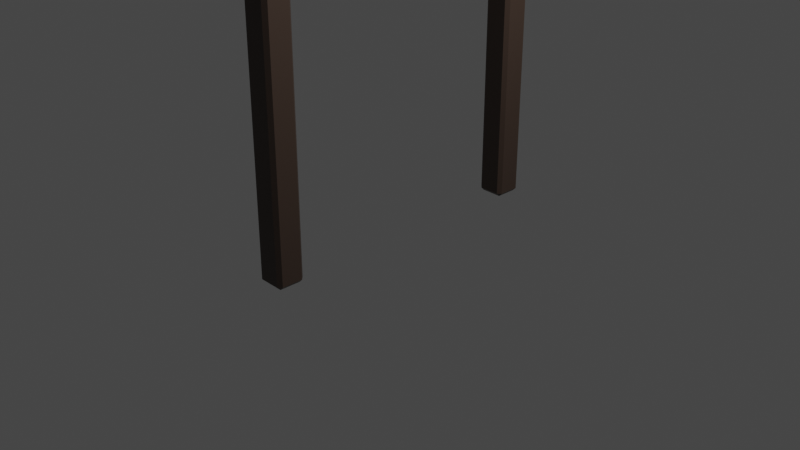 # Source: flag.blend  (saved by Blender 2.92.15; exported with 4.5.12 LTS)
import bpy
from mathutils import Matrix  # noqa: F401  (used for matrix-valued properties, if any)

bpy.ops.wm.read_factory_settings(use_empty=True)
scene = bpy.context.scene
scene.name = 'Scene'

# ---- collections
col_collection = bpy.data.collections.new('Collection'); scene.collection.children.link(col_collection)

# ---- materials (node trees are filled in below, after node groups)
mat_pole = bpy.data.materials.new('pole')
mat_pole.alpha_threshold = 0.0
mat_pole.use_transparent_shadow = False
mat_pole.line_color = (0.0, 0.0, 0.0, 1.0)
mat_flag = bpy.data.materials.new('flag')
mat_flag.use_transparent_shadow = False

# ---- material node trees
mat_pole.use_nodes = True; mat_pole.node_tree.nodes.clear()
_N = mat_pole.node_tree.nodes; _L = mat_pole.node_tree.links
n0 = _N.new('ShaderNodeOutputMaterial'); n0.name = 'Material Output'; n0.location = (300, 300)
n1 = _N.new('ShaderNodeBsdfPrincipled'); n1.name = 'Principled BSDF'; n1.location = (10, 300)
n1.distribution = 'GGX'
n1.subsurface_method = 'BURLEY'
n1.inputs[0].default_value = (0.05497, 0.0357, 0.02655, 1.0)
n1.inputs[2].default_value = 0.4
n1.inputs[3].default_value = 1.45
n1.inputs[27].default_value = (0.0, 0.0, 0.0, 1.0)
n1.inputs[28].default_value = 1.0
_L.new(n1.outputs[0], n0.inputs[0])
n0.is_active_output = True
mat_flag.use_nodes = True; mat_flag.node_tree.nodes.clear()
_N = mat_flag.node_tree.nodes; _L = mat_flag.node_tree.links
n0 = _N.new('ShaderNodeBsdfPrincipled'); n0.name = 'Principled BSDF'; n0.location = (10, 300)
n0.distribution = 'GGX'
n0.subsurface_method = 'BURLEY'
n0.inputs[0].default_value = (0.8, 0.003113, 0.0, 1.0)
n0.inputs[3].default_value = 1.45
n0.inputs[27].default_value = (0.0, 0.0, 0.0, 1.0)
n0.inputs[28].default_value = 1.0
n1 = _N.new('ShaderNodeOutputMaterial'); n1.name = 'Material Output'; n1.location = (300, 300)
_L.new(n0.outputs[0], n1.inputs[0])
n1.is_active_output = True

# ---- world
world_world = bpy.data.worlds.new('World'); scene.world = world_world
world_world.use_nodes = True; world_world.node_tree.nodes.clear()
_N = world_world.node_tree.nodes; _L = world_world.node_tree.links
n0 = _N.new('ShaderNodeOutputWorld'); n0.name = 'World Output'; n0.location = (300, 300)
n1 = _N.new('ShaderNodeBackground'); n1.name = 'Background'; n1.location = (10, 300)
n1.inputs[0].default_value = (0.05088, 0.05088, 0.05088, 1.0)
_L.new(n1.outputs[0], n0.inputs[0])
n0.is_active_output = True
world_world.color = (0.05088, 0.05088, 0.05088)
world_world.use_sun_shadow = False
world_world.sun_shadow_jitter_overblur = 0.0

# ---- cameras
cam_camera = bpy.data.cameras.new('Camera')
cam_camera.clip_end = 100.0
cam_camera.ortho_scale = 7.314

# ---- lights
light_light = bpy.data.lights.new('Light', 'POINT')
light_light.transmission_factor = 0.0
light_light.energy = 1000.0
light_light.shadow_soft_size = 0.1
light_light.shadow_maximum_resolution = 0.006
light_light.use_absolute_resolution = True

# ---- meshes
me_cube_001 = bpy.data.meshes.new('Cube.001')
me_cube_001.from_pydata([(0.6655, 0.6655, 40.42), (1.0, 1.0, -1.0), (0.6655, -0.6655, 40.42), (1.0, -1.0, -1.0), (-0.6655, 0.6655, 40.42), (-1.0, 1.0, -1.0), (-0.6655, -0.6655, 40.42), (-1.0, -1.0, -1.0), (1.0, 1.0, 23.7), (-1.0, -1.0, 23.7), (1.0, -1.0, 23.7), (-1.0, 1.0, 23.7), (-1.0, -1.0, 38.55), (1.0, 1.0, 38.55), (1.0, -1.0, 38.55), (-1.0, 1.0, 38.55), (0.6655, -19.2, 40.42), (1.0, -18.86, -1.0), (0.6655, -20.53, 40.42), (1.0, -20.86, -1.0), (-0.6655, -19.2, 40.42), (-1.0, -18.86, -1.0), (-0.6655, -20.53, 40.42), (-1.0, -20.86, -1.0), (1.0, -18.86, 23.7), (-1.0, -20.86, 23.7), (1.0, -20.86, 23.7), (-1.0, -18.86, 23.7), (-1.0, -20.86, 38.55), (1.0, -18.86, 38.55), (1.0, -20.86, 38.55), (-1.0, -18.86, 38.55)], [], [(0, 4, 6, 2), (14, 2, 6, 12), (12, 6, 4, 15), (5, 1, 3, 7), (13, 0, 2, 14), (15, 4, 0, 13), (5, 11, 8, 1), (1, 8, 10, 3), (7, 9, 11, 5), (3, 10, 9, 7), (11, 15, 13, 8), (8, 13, 14, 10), (9, 12, 15, 11), (10, 14, 12, 9), (16, 20, 22, 18), (30, 18, 22, 28), (28, 22, 20, 31), (21, 17, 19, 23), (29, 16, 18, 30), (31, 20, 16, 29), (21, 27, 24, 17), (17, 24, 26, 19), (23, 25, 27, 21), (19, 26, 25, 23), (27, 31, 29, 24), (24, 29, 30, 26), (25, 28, 31, 27), (26, 30, 28, 25)])
_uv = me_cube_001.uv_layers.new(name='UVMap')
_uv.uv.foreach_set('vector', [0.625, 0.5, 0.875, 0.5, 0.875, 0.75, 0.625, 0.75, 0.6137, 0.75, 0.625, 0.75, 0.625, 1.0, 0.6137, 1.0, 0.6137, 0.0, 0.625, 0.0, 0.625, 0.25, 0.6137, 0.25, 0.125, 0.5, 0.375, 0.5, 0.375, 0.75, 0.125, 0.75, 0.6137, 0.5, 0.625, 0.5, 0.625, 0.75, 0.6137, 0.75, 0.6137, 0.25, 0.625, 0.25, 0.625, 0.5, 0.6137, 0.5, 0.375, 0.25, 0.5241, 0.25, 0.5241, 0.5, 0.375, 0.5, 0.375, 0.5, 0.5241, 0.5, 0.5241, 0.75, 0.375, 0.75, 0.375, 0.0, 0.5241, 0.0, 0.5241, 0.25, 0.375, 0.25, 0.375, 0.75, 0.5241, 0.75, 0.5241, 1.0, 0.375, 1.0, 0.5241, 0.25, 0.6137, 0.25, 0.6137, 0.5, 0.5241, 0.5, 0.5241, 0.5, 0.6137, 0.5, 0.6137, 0.75, 0.5241, 0.75, 0.5241, 0.0, 0.6137, 0.0, 0.6137, 0.25, 0.5241, 0.25, 0.5241, 0.75, 0.6137, 0.75, 0.6137, 1.0, 0.5241, 1.0, 0.625, 0.5, 0.875, 0.5, 0.875, 0.75, 0.625, 0.75, 0.6137, 0.75, 0.625, 0.75, 0.625, 1.0, 0.6137, 1.0, 0.6137, 0.0, 0.625, 0.0, 0.625, 0.25, 0.6137, 0.25, 0.125, 0.5, 0.375, 0.5, 0.375, 0.75, 0.125, 0.75, 0.6137, 0.5, 0.625, 0.5, 0.625, 0.75, 0.6137, 0.75, 0.6137, 0.25, 0.625, 0.25, 0.625, 0.5, 0.6137, 0.5, 0.375, 0.25, 0.5241, 0.25, 0.5241, 0.5, 0.375, 0.5, 0.375, 0.5, 0.5241, 0.5, 0.5241, 0.75, 0.375, 0.75, 0.375, 0.0, 0.5241, 0.0, 0.5241, 0.25, 0.375, 0.25, 0.375, 0.75, 0.5241, 0.75, 0.5241, 1.0, 0.375, 1.0, 0.5241, 0.25, 0.6137, 0.25, 0.6137, 0.5, 0.5241, 0.5, 0.5241, 0.5, 0.6137, 0.5, 0.6137, 0.75, 0.5241, 0.75, 0.5241, 0.0, 0.6137, 0.0, 0.6137, 0.25, 0.5241, 0.25, 0.5241, 0.75, 0.6137, 0.75, 0.6137, 1.0, 0.5241, 1.0])
me_cube_001.materials.append(mat_pole)
me_cube_001.use_remesh_preserve_volume = False
me_cube_001.use_remesh_preserve_attributes = False
me_cube_001.use_mirror_vertex_groups = False
me_cube_001.update()
me_cube_002 = bpy.data.meshes.new('Cube.002')
me_cube_002.from_pydata([(-1.0, -1.0, -1.0), (-1.0, -1.0, 1.0), (-1.0, 1.0, -1.0), (-1.0, 1.0, 1.0), (1.0, -1.0, -1.0), (1.0, -1.0, 1.0), (1.0, 1.0, -1.0), (1.0, 1.0, 1.0)], [], [(0, 1, 3, 2), (2, 3, 7, 6), (6, 7, 5, 4), (4, 5, 1, 0), (2, 6, 4, 0), (7, 3, 1, 5)])
_uv = me_cube_002.uv_layers.new(name='UVMap')
_uv.uv.foreach_set('vector', [0.375, 0.0, 0.625, 0.0, 0.625, 0.25, 0.375, 0.25, 0.375, 0.25, 0.625, 0.25, 0.625, 0.5, 0.375, 0.5, 0.375, 0.5, 0.625, 0.5, 0.625, 0.75, 0.375, 0.75, 0.375, 0.75, 0.625, 0.75, 0.625, 1.0, 0.375, 1.0, 0.125, 0.5, 0.375, 0.5, 0.375, 0.75, 0.125, 0.75, 0.625, 0.5, 0.875, 0.5, 0.875, 0.75, 0.625, 0.75])
me_cube_002.materials.append(mat_flag)
me_cube_002.use_remesh_fix_poles = True
me_cube_002.use_remesh_preserve_attributes = False
me_cube_002.use_mirror_vertex_groups = False
me_cube_002.update()

# ---- objects
ob_light = bpy.data.objects.new('Light', light_light)
ob_camera = bpy.data.objects.new('Camera', cam_camera)
ob_cube_001 = bpy.data.objects.new('Cube.001', me_cube_001)
ob_cube_002 = bpy.data.objects.new('Cube.002', me_cube_002)

# ---- transforms, parenting, visibility, modifiers, constraints
ob_light.location = (4.076, 1.005, 5.904)
ob_light.rotation_euler = (0.6503, 0.05522, 1.866)
ob_light.lock_rotations_4d = False
ob_light.empty_display_type = 'ARROWS'
ob_light.color = (0.0, 0.0, 0.0, 0.0)
ob_light.lineart.crease_threshold = 0.0
ob_camera.location = (7.359, -6.926, 4.958)
ob_camera.rotation_euler = (1.109, 0.0, 0.8149)
ob_camera.lock_rotations_4d = False
ob_camera.empty_display_type = 'ARROWS'
ob_camera.color = (0.0, 0.0, 0.0, 0.0)
ob_camera.display_type = 'WIRE'
ob_camera.lineart.crease_threshold = 0.0
ob_cube_001.location = (0.0, 1.5, 0.0)
ob_cube_001.scale = (0.151, 0.151, 0.151)
ob_cube_001.lock_rotations_4d = False
ob_cube_001.empty_display_type = 'ARROWS'
ob_cube_001.lineart.crease_threshold = 0.0
_m = ob_cube_001.modifiers.new('Bevel', 'BEVEL')
_m.width = 0.25
_m.width_pct = 0.25
ob_cube_002.parent = ob_cube_001
ob_cube_002.matrix_parent_inverse = Matrix(((6.621, -0.0, 0.0, -0.0), (-0.0, 6.621, -0.0, -9.932), (0.0, -0.0, 6.621, -0.0), (-0.0, 0.0, -0.0, 1.0)))
ob_cube_002.location = (0.0, 0.0, 4.5)
ob_cube_002.scale = (0.05, 1.5, 1.0)
ob_cube_002.lineart.crease_threshold = 0.0

# ---- collection membership
col_collection.objects.link(ob_light)
col_collection.objects.link(ob_camera)
col_collection.objects.link(ob_cube_001)
col_collection.objects.link(ob_cube_002)

# ---- scene / render settings (as saved in the file)
scene.camera = ob_camera
scene.frame_start = 1; scene.frame_end = 250; scene.frame_set(1)
scene.render.engine = 'BLENDER_EEVEE_NEXT'
scene.cycles.use_denoising = False
scene.cycles.samples = 128
scene.cycles.sampling_pattern = 'TABULATED_SOBOL'
scene.cycles.use_adaptive_sampling = False
scene.cycles.use_light_tree = False
scene.view_settings.view_transform = 'Filmic'
bpy.context.view_layer.update()
